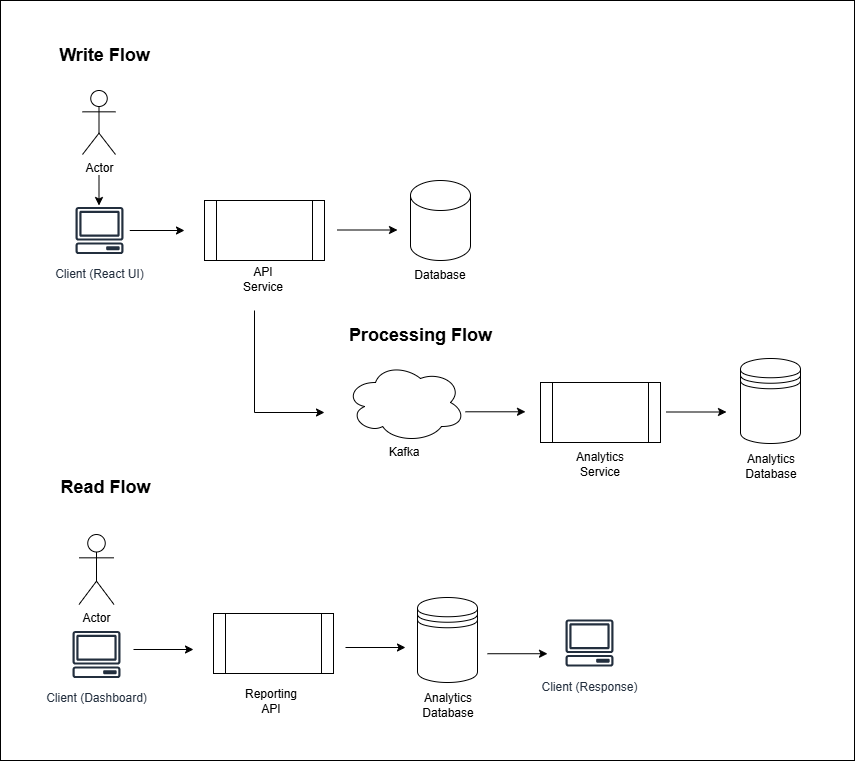

The diagram above was exported from draw.io. Its source (the exported page's mxGraphModel, read from the mxfile embedded in the PNG):
<mxGraphModel dx="1996" dy="1400" grid="1" gridSize="10" guides="1" tooltips="1" connect="1" arrows="1" fold="1" page="1" pageScale="1" pageWidth="850" pageHeight="1100" math="0" shadow="0">
  <root>
    <mxCell id="0" />
    <mxCell id="1" parent="0" />
    <mxCell id="HXQebkQ36uXPgrwXf32A-7" parent="1" style="rounded=0;whiteSpace=wrap;html=1;" value="" vertex="1">
      <mxGeometry height="760" width="854" x="16" y="650" as="geometry" />
    </mxCell>
    <mxCell id="HXQebkQ36uXPgrwXf32A-8" parent="1" style="shape=umlActor;verticalLabelPosition=bottom;verticalAlign=top;html=1;outlineConnect=0;" value="Actor" vertex="1">
      <mxGeometry height="64" width="33" x="98" y="740" as="geometry" />
    </mxCell>
    <mxCell id="HXQebkQ36uXPgrwXf32A-9" edge="1" parent="1" source="HXQebkQ36uXPgrwXf32A-10" style="edgeStyle=orthogonalEdgeStyle;rounded=0;orthogonalLoop=1;jettySize=auto;html=1;">
      <mxGeometry relative="1" as="geometry">
        <mxPoint x="200" y="880" as="targetPoint" />
      </mxGeometry>
    </mxCell>
    <mxCell id="HXQebkQ36uXPgrwXf32A-10" parent="1" style="sketch=0;outlineConnect=0;fontColor=#232F3E;gradientColor=none;strokeColor=#232F3E;fillColor=#ffffff;dashed=0;verticalLabelPosition=bottom;verticalAlign=top;align=center;html=1;fontSize=12;fontStyle=0;aspect=fixed;shape=mxgraph.aws4.resourceIcon;resIcon=mxgraph.aws4.client;" value="Client (React UI)" vertex="1">
      <mxGeometry height="60" width="60" x="85" y="850" as="geometry" />
    </mxCell>
    <mxCell id="HXQebkQ36uXPgrwXf32A-11" edge="1" parent="1" style="endArrow=classic;html=1;rounded=0;" value="">
      <mxGeometry height="50" relative="1" width="50" as="geometry">
        <mxPoint x="353" y="879.5" as="sourcePoint" />
        <mxPoint x="413" y="879.5" as="targetPoint" />
      </mxGeometry>
    </mxCell>
    <mxCell id="HXQebkQ36uXPgrwXf32A-12" parent="1" style="shape=process;whiteSpace=wrap;html=1;backgroundOutline=1;" value="" vertex="1">
      <mxGeometry height="60" width="120" x="220" y="850" as="geometry" />
    </mxCell>
    <mxCell id="HXQebkQ36uXPgrwXf32A-13" parent="1" style="shape=cylinder3;whiteSpace=wrap;html=1;boundedLbl=1;backgroundOutline=1;size=15;" value="" vertex="1">
      <mxGeometry height="80" width="60" x="426" y="830" as="geometry" />
    </mxCell>
    <mxCell id="HXQebkQ36uXPgrwXf32A-14" edge="1" parent="1" style="endArrow=classic;html=1;rounded=0;" value="">
      <mxGeometry height="50" relative="1" width="50" as="geometry">
        <mxPoint x="114.5" y="825" as="sourcePoint" />
        <mxPoint x="114.5" y="855" as="targetPoint" />
      </mxGeometry>
    </mxCell>
    <mxCell id="HXQebkQ36uXPgrwXf32A-15" parent="1" style="ellipse;shape=cloud;whiteSpace=wrap;html=1;" value="" vertex="1">
      <mxGeometry height="80" width="120" x="361" y="1012" as="geometry" />
    </mxCell>
    <mxCell id="HXQebkQ36uXPgrwXf32A-16" parent="1" style="shape=datastore;whiteSpace=wrap;html=1;" value="" vertex="1">
      <mxGeometry height="85" width="60" x="756" y="1008" as="geometry" />
    </mxCell>
    <mxCell id="HXQebkQ36uXPgrwXf32A-19" parent="1" style="text;html=1;whiteSpace=wrap;strokeColor=none;fillColor=none;align=center;verticalAlign=middle;rounded=0;" value="API Service" vertex="1">
      <mxGeometry height="30" width="60" x="249" y="914" as="geometry" />
    </mxCell>
    <mxCell id="HXQebkQ36uXPgrwXf32A-20" parent="1" style="text;html=1;whiteSpace=wrap;strokeColor=none;fillColor=none;align=center;verticalAlign=middle;rounded=0;" value="Database" vertex="1">
      <mxGeometry height="30" width="60" x="426" y="910" as="geometry" />
    </mxCell>
    <mxCell id="HXQebkQ36uXPgrwXf32A-21" parent="1" style="text;html=1;whiteSpace=wrap;strokeColor=none;fillColor=none;align=center;verticalAlign=middle;rounded=0;" value="Kafka" vertex="1">
      <mxGeometry height="30" width="60" x="390" y="1087" as="geometry" />
    </mxCell>
    <mxCell id="HXQebkQ36uXPgrwXf32A-22" parent="1" style="text;html=1;whiteSpace=wrap;strokeColor=none;fillColor=none;align=center;verticalAlign=middle;rounded=0;" value="Analytics Database" vertex="1">
      <mxGeometry height="30" width="60" x="757" y="1101" as="geometry" />
    </mxCell>
    <mxCell id="HXQebkQ36uXPgrwXf32A-24" edge="1" parent="1" style="endArrow=classic;html=1;rounded=0;curved=0;" value="">
      <mxGeometry height="50" relative="1" width="50" as="geometry">
        <Array as="points">
          <mxPoint x="270" y="1062" />
        </Array>
        <mxPoint x="270" y="960" as="sourcePoint" />
        <mxPoint x="340" y="1062" as="targetPoint" />
      </mxGeometry>
    </mxCell>
    <mxCell id="HXQebkQ36uXPgrwXf32A-25" edge="1" parent="1" style="endArrow=classic;html=1;rounded=0;" value="">
      <mxGeometry height="50" relative="1" width="50" as="geometry">
        <mxPoint x="682" y="1061.5" as="sourcePoint" />
        <mxPoint x="742" y="1061.5" as="targetPoint" />
      </mxGeometry>
    </mxCell>
    <mxCell id="HXQebkQ36uXPgrwXf32A-26" parent="1" style="shape=process;whiteSpace=wrap;html=1;backgroundOutline=1;" value="" vertex="1">
      <mxGeometry height="60" width="120" x="556" y="1032" as="geometry" />
    </mxCell>
    <mxCell id="HXQebkQ36uXPgrwXf32A-27" edge="1" parent="1" style="endArrow=classic;html=1;rounded=0;" value="">
      <mxGeometry height="50" relative="1" width="50" as="geometry">
        <mxPoint x="481" y="1061.29" as="sourcePoint" />
        <mxPoint x="541" y="1061.29" as="targetPoint" />
      </mxGeometry>
    </mxCell>
    <mxCell id="HXQebkQ36uXPgrwXf32A-28" parent="1" style="text;html=1;whiteSpace=wrap;strokeColor=none;fillColor=none;align=center;verticalAlign=middle;rounded=0;" value="Analytics Service" vertex="1">
      <mxGeometry height="30" width="60" x="586" y="1099" as="geometry" />
    </mxCell>
    <mxCell id="HXQebkQ36uXPgrwXf32A-33" parent="1" style="shape=umlActor;verticalLabelPosition=bottom;verticalAlign=top;html=1;outlineConnect=0;" value="Actor" vertex="1">
      <mxGeometry height="70" width="35" x="94.5" y="1184" as="geometry" />
    </mxCell>
    <mxCell id="HXQebkQ36uXPgrwXf32A-35" parent="1" style="sketch=0;outlineConnect=0;fontColor=#232F3E;gradientColor=none;strokeColor=#232F3E;fillColor=#ffffff;dashed=0;verticalLabelPosition=bottom;verticalAlign=top;align=center;html=1;fontSize=12;fontStyle=0;aspect=fixed;shape=mxgraph.aws4.resourceIcon;resIcon=mxgraph.aws4.client;" value="Client (Dashboard)" vertex="1">
      <mxGeometry height="60" width="60" x="82" y="1274" as="geometry" />
    </mxCell>
    <mxCell id="HXQebkQ36uXPgrwXf32A-47" parent="1" style="text;html=1;whiteSpace=wrap;strokeColor=none;fillColor=none;align=center;verticalAlign=middle;rounded=0;" value="&lt;font style=&quot;font-size: 18px;&quot;&gt;&lt;b&gt;Write Flow&lt;/b&gt;&lt;/font&gt;" vertex="1">
      <mxGeometry height="30" width="159" x="41" y="690" as="geometry" />
    </mxCell>
    <mxCell id="HXQebkQ36uXPgrwXf32A-48" parent="1" style="text;html=1;whiteSpace=wrap;strokeColor=none;fillColor=none;align=center;verticalAlign=middle;rounded=0;" value="&lt;font style=&quot;font-size: 18px;&quot;&gt;&lt;b&gt;Read Flow&lt;/b&gt;&lt;/font&gt;" vertex="1">
      <mxGeometry height="30" width="159" x="42" y="1122" as="geometry" />
    </mxCell>
    <mxCell id="HXQebkQ36uXPgrwXf32A-49" edge="1" parent="1" style="endArrow=classic;html=1;rounded=0;" value="">
      <mxGeometry height="50" relative="1" width="50" as="geometry">
        <mxPoint x="361" y="1297" as="sourcePoint" />
        <mxPoint x="421" y="1297" as="targetPoint" />
      </mxGeometry>
    </mxCell>
    <mxCell id="HXQebkQ36uXPgrwXf32A-50" edge="1" parent="1" style="endArrow=classic;html=1;rounded=0;" value="">
      <mxGeometry height="50" relative="1" width="50" as="geometry">
        <mxPoint x="149" y="1299" as="sourcePoint" />
        <mxPoint x="209" y="1299" as="targetPoint" />
      </mxGeometry>
    </mxCell>
    <mxCell id="HXQebkQ36uXPgrwXf32A-51" edge="1" parent="1" style="endArrow=classic;html=1;rounded=0;" value="">
      <mxGeometry height="50" relative="1" width="50" as="geometry">
        <mxPoint x="503" y="1303.23" as="sourcePoint" />
        <mxPoint x="563" y="1303.23" as="targetPoint" />
      </mxGeometry>
    </mxCell>
    <mxCell id="HXQebkQ36uXPgrwXf32A-52" parent="1" style="shape=process;whiteSpace=wrap;html=1;backgroundOutline=1;" value="" vertex="1">
      <mxGeometry height="60" width="120" x="229" y="1263" as="geometry" />
    </mxCell>
    <mxCell id="HXQebkQ36uXPgrwXf32A-53" parent="1" style="text;html=1;whiteSpace=wrap;strokeColor=none;fillColor=none;align=center;verticalAlign=middle;rounded=0;" value="Reporting&lt;div&gt;API&lt;/div&gt;" vertex="1">
      <mxGeometry height="30" width="60" x="257" y="1336" as="geometry" />
    </mxCell>
    <mxCell id="HXQebkQ36uXPgrwXf32A-54" parent="1" style="shape=datastore;whiteSpace=wrap;html=1;" value="" vertex="1">
      <mxGeometry height="85" width="60" x="433" y="1247" as="geometry" />
    </mxCell>
    <mxCell id="HXQebkQ36uXPgrwXf32A-55" parent="1" style="text;html=1;whiteSpace=wrap;strokeColor=none;fillColor=none;align=center;verticalAlign=middle;rounded=0;" value="Analytics Database" vertex="1">
      <mxGeometry height="30" width="60" x="434" y="1340" as="geometry" />
    </mxCell>
    <mxCell id="HXQebkQ36uXPgrwXf32A-56" parent="1" style="sketch=0;outlineConnect=0;fontColor=#232F3E;gradientColor=none;strokeColor=#232F3E;fillColor=#ffffff;dashed=0;verticalLabelPosition=bottom;verticalAlign=top;align=center;html=1;fontSize=12;fontStyle=0;aspect=fixed;shape=mxgraph.aws4.resourceIcon;resIcon=mxgraph.aws4.client;" value="Client (Response)" vertex="1">
      <mxGeometry height="60" width="60" x="575" y="1262.5" as="geometry" />
    </mxCell>
    <mxCell id="HXQebkQ36uXPgrwXf32A-58" parent="1" style="text;html=1;whiteSpace=wrap;strokeColor=none;fillColor=none;align=center;verticalAlign=middle;rounded=0;" value="&lt;font style=&quot;font-size: 18px;&quot;&gt;&lt;b&gt;Processing Flow&lt;/b&gt;&lt;/font&gt;" vertex="1">
      <mxGeometry height="30" width="159" x="356.5" y="970" as="geometry" />
    </mxCell>
  </root>
</mxGraphModel>